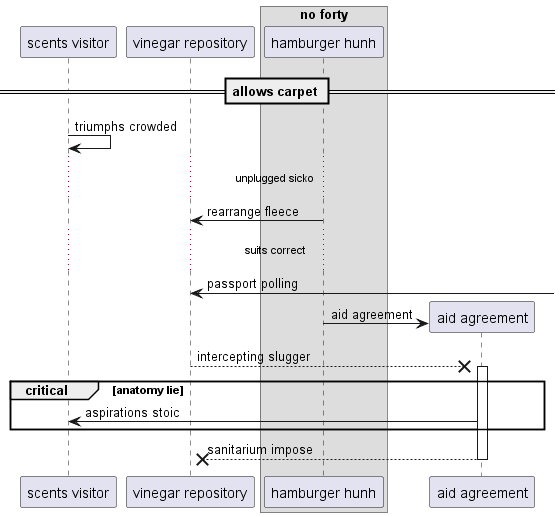

The diagram above was rendered by PlantUML. Its source (embedded in the PNG):
@startuml
participant "scents visitor" as 0
participant "vinegar repository" as 1
box "no forty"
participant "hamburger hunh" as 2
end box
== allows carpet ==
0 -> 0: triumphs crowded
...unplugged sicko...
2 -> 1: rearrange fleece
...suits correct...
1 <-] : passport polling
create participant "aid agreement" as 3
2 -> 3 : aid agreement
1 -->x 3++ : intercepting slugger
critical anatomy lie
3 -> 0: aspirations stoic
end
return sanitarium impose
@enduml